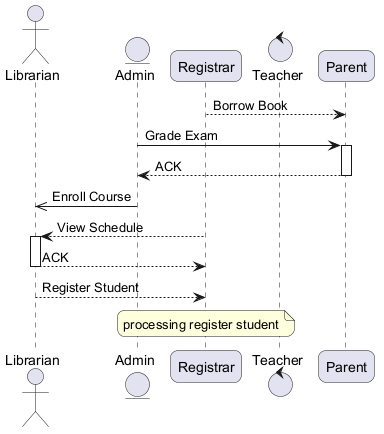

The diagram above was rendered by PlantUML. Its source (embedded in the PNG):
@startuml
skinparam backgroundColor #FFFFFF
skinparam roundCorner 15
actor "Librarian" as L
entity "Admin" as A
participant "Registrar" as R
control "Teacher" as T
participant "Parent" as P
R --> P : Borrow Book
A -> P : Grade Exam
activate P
P --> A : ACK
deactivate P
A ->> L : Enroll Course
R --> L : View Schedule
activate L
L --> R : ACK
deactivate L
L --> R : Register Student
note over R : processing register student
@enduml